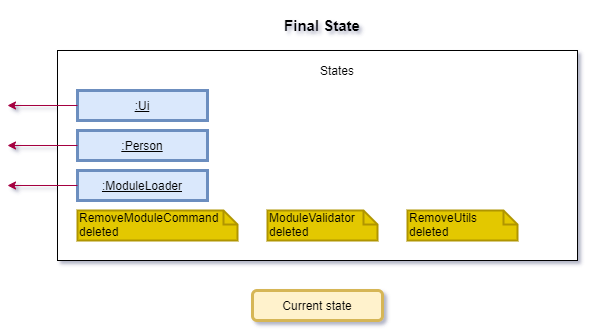

The diagram above was exported from draw.io. Its source (the exported page's mxGraphModel, read from the mxfile embedded in the PNG):
<mxGraphModel dx="1038" dy="580" grid="1" gridSize="10" guides="1" tooltips="1" connect="1" arrows="1" fold="1" page="1" pageScale="1" pageWidth="850" pageHeight="1100" math="0" shadow="1">
  <root>
    <mxCell id="0" />
    <mxCell id="1" parent="0" />
    <mxCell id="7ed6yQVapF7F5sZzaRvb-1" value="" style="rounded=0;whiteSpace=wrap;html=1;" parent="1" vertex="1">
      <mxGeometry x="140" y="70" width="520" height="210" as="geometry" />
    </mxCell>
    <mxCell id="7ed6yQVapF7F5sZzaRvb-2" value="States" style="text;html=1;strokeColor=none;fillColor=none;align=center;verticalAlign=middle;whiteSpace=wrap;rounded=0;" parent="1" vertex="1">
      <mxGeometry x="400" y="80" width="40" height="20" as="geometry" />
    </mxCell>
    <mxCell id="7ed6yQVapF7F5sZzaRvb-3" value=":Ui" style="rounded=0;whiteSpace=wrap;html=1;fillColor=#dae8fc;strokeColor=#6c8ebf;fontStyle=4;strokeWidth=3;" parent="1" vertex="1">
      <mxGeometry x="160" y="110" width="130" height="30" as="geometry" />
    </mxCell>
    <mxCell id="7ed6yQVapF7F5sZzaRvb-4" value=":Person" style="rounded=0;whiteSpace=wrap;html=1;fillColor=#dae8fc;strokeColor=#6c8ebf;fontStyle=4;strokeWidth=3;" parent="1" vertex="1">
      <mxGeometry x="160" y="150" width="130" height="30" as="geometry" />
    </mxCell>
    <mxCell id="7ed6yQVapF7F5sZzaRvb-5" value=":ModuleLoader" style="rounded=0;whiteSpace=wrap;html=1;fillColor=#dae8fc;strokeColor=#6c8ebf;fontStyle=4;strokeWidth=3;" parent="1" vertex="1">
      <mxGeometry x="160" y="190" width="130" height="30" as="geometry" />
    </mxCell>
    <mxCell id="7ed6yQVapF7F5sZzaRvb-6" value="" style="endArrow=classic;html=1;exitX=0;exitY=0.5;exitDx=0;exitDy=0;fillColor=#d80073;strokeColor=#A50040;" parent="1" source="7ed6yQVapF7F5sZzaRvb-3" edge="1">
      <mxGeometry width="50" height="50" relative="1" as="geometry">
        <mxPoint x="90" y="124.5" as="sourcePoint" />
        <mxPoint x="90" y="125" as="targetPoint" />
      </mxGeometry>
    </mxCell>
    <mxCell id="7ed6yQVapF7F5sZzaRvb-7" value="" style="endArrow=classic;html=1;exitX=0;exitY=0.5;exitDx=0;exitDy=0;fillColor=#d80073;strokeColor=#A50040;" parent="1" source="7ed6yQVapF7F5sZzaRvb-4" edge="1">
      <mxGeometry width="50" height="50" relative="1" as="geometry">
        <mxPoint x="90" y="164.5" as="sourcePoint" />
        <mxPoint x="90" y="165" as="targetPoint" />
      </mxGeometry>
    </mxCell>
    <mxCell id="7ed6yQVapF7F5sZzaRvb-8" value="" style="endArrow=classic;html=1;exitX=0;exitY=0.5;exitDx=0;exitDy=0;fillColor=#d80073;strokeColor=#A50040;" parent="1" source="7ed6yQVapF7F5sZzaRvb-5" edge="1">
      <mxGeometry width="50" height="50" relative="1" as="geometry">
        <mxPoint x="90" y="204.5" as="sourcePoint" />
        <mxPoint x="90" y="205" as="targetPoint" />
      </mxGeometry>
    </mxCell>
    <mxCell id="7ed6yQVapF7F5sZzaRvb-9" value="Current state" style="rounded=1;whiteSpace=wrap;html=1;fillColor=#fff2cc;strokeColor=#d6b656;fontStyle=0;strokeWidth=3;" parent="1" vertex="1">
      <mxGeometry x="335" y="310" width="130" height="30" as="geometry" />
    </mxCell>
    <mxCell id="7ed6yQVapF7F5sZzaRvb-10" value="RemoveModuleCommand deleted" style="shape=note;whiteSpace=wrap;html=1;size=14;verticalAlign=top;align=left;spacingTop=-6;fillColor=#e3c800;strokeColor=#B09500;labelBorderColor=none;strokeWidth=2;" parent="1" vertex="1">
      <mxGeometry x="160" y="230" width="160" height="30" as="geometry" />
    </mxCell>
    <mxCell id="7ed6yQVapF7F5sZzaRvb-11" value="ModuleValidator&lt;br&gt;deleted" style="shape=note;whiteSpace=wrap;html=1;size=14;verticalAlign=top;align=left;spacingTop=-6;fillColor=#e3c800;strokeColor=#B09500;labelBorderColor=none;strokeWidth=2;" parent="1" vertex="1">
      <mxGeometry x="350" y="230" width="110" height="30" as="geometry" />
    </mxCell>
    <mxCell id="7ed6yQVapF7F5sZzaRvb-12" value="RemoveUtils deleted" style="shape=note;whiteSpace=wrap;html=1;size=14;verticalAlign=top;align=left;spacingTop=-6;fillColor=#e3c800;strokeColor=#B09500;labelBorderColor=none;strokeWidth=2;" parent="1" vertex="1">
      <mxGeometry x="490" y="230" width="110" height="30" as="geometry" />
    </mxCell>
    <mxCell id="7ed6yQVapF7F5sZzaRvb-13" value="&lt;font style=&quot;font-size: 15px&quot;&gt;&lt;b&gt;Final State&lt;/b&gt;&lt;/font&gt;" style="text;html=1;strokeColor=none;fillColor=none;align=center;verticalAlign=middle;whiteSpace=wrap;rounded=0;" parent="1" vertex="1">
      <mxGeometry x="360" y="20" width="90" height="50" as="geometry" />
    </mxCell>
  </root>
</mxGraphModel>